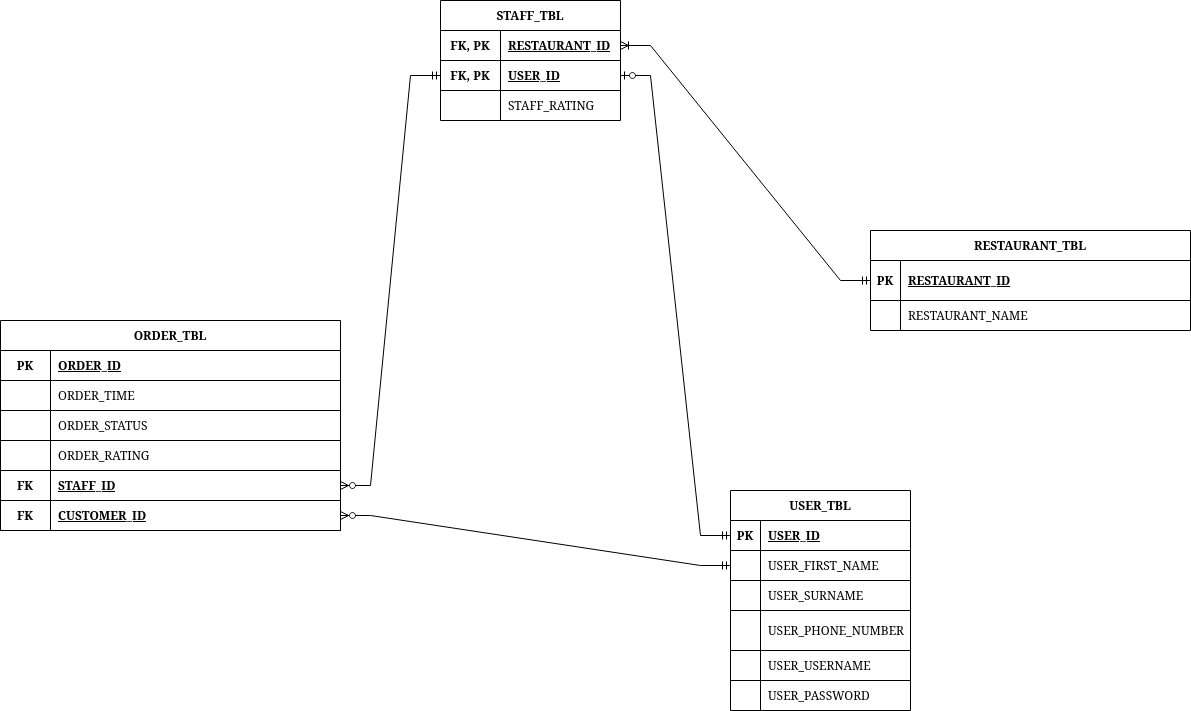

The diagram above was exported from draw.io. Its source (the exported page's mxGraphModel, read from the mxfile embedded in the PNG):
<mxGraphModel dx="1422" dy="-322" grid="1" gridSize="10" guides="1" tooltips="1" connect="1" arrows="1" fold="1" page="1" pageScale="1" pageWidth="850" pageHeight="1100" background="#FFFFFF" math="0" shadow="0" extFonts="Permanent Marker^https://fonts.googleapis.com/css?family=Permanent+Marker">
  <root>
    <mxCell id="0" />
    <mxCell id="1" parent="0" />
    <mxCell id="lRqBrc91K_7Ev6FPOVHK-90" value="USER_TBL" style="shape=table;startSize=30;container=1;collapsible=1;childLayout=tableLayout;fixedRows=1;rowLines=1;fontStyle=1;align=center;resizeLast=1;" parent="1" vertex="1">
      <mxGeometry x="950" y="1790" width="180" height="220" as="geometry" />
    </mxCell>
    <mxCell id="lRqBrc91K_7Ev6FPOVHK-91" value="" style="shape=tableRow;horizontal=0;startSize=0;swimlaneHead=0;swimlaneBody=0;fillColor=none;collapsible=0;dropTarget=0;points=[[0,0.5],[1,0.5]];portConstraint=eastwest;top=0;left=0;right=0;bottom=1;" parent="lRqBrc91K_7Ev6FPOVHK-90" vertex="1">
      <mxGeometry y="30" width="180" height="30" as="geometry" />
    </mxCell>
    <mxCell id="lRqBrc91K_7Ev6FPOVHK-92" value="PK" style="shape=partialRectangle;connectable=0;fillColor=none;top=0;left=0;bottom=0;right=0;fontStyle=1;overflow=hidden;" parent="lRqBrc91K_7Ev6FPOVHK-91" vertex="1">
      <mxGeometry width="30" height="30" as="geometry">
        <mxRectangle width="30" height="30" as="alternateBounds" />
      </mxGeometry>
    </mxCell>
    <mxCell id="lRqBrc91K_7Ev6FPOVHK-93" value="USER_ID" style="shape=partialRectangle;connectable=0;fillColor=none;top=0;left=0;bottom=0;right=0;align=left;spacingLeft=6;fontStyle=5;overflow=hidden;" parent="lRqBrc91K_7Ev6FPOVHK-91" vertex="1">
      <mxGeometry x="30" width="150" height="30" as="geometry">
        <mxRectangle width="150" height="30" as="alternateBounds" />
      </mxGeometry>
    </mxCell>
    <mxCell id="lRqBrc91K_7Ev6FPOVHK-94" value="" style="shape=tableRow;horizontal=0;startSize=0;swimlaneHead=0;swimlaneBody=0;fillColor=none;collapsible=0;dropTarget=0;points=[[0,0.5],[1,0.5]];portConstraint=eastwest;top=0;left=0;right=0;bottom=0;" parent="lRqBrc91K_7Ev6FPOVHK-90" vertex="1">
      <mxGeometry y="60" width="180" height="30" as="geometry" />
    </mxCell>
    <mxCell id="lRqBrc91K_7Ev6FPOVHK-95" value="" style="shape=partialRectangle;connectable=0;fillColor=none;top=0;left=0;bottom=0;right=0;editable=1;overflow=hidden;" parent="lRqBrc91K_7Ev6FPOVHK-94" vertex="1">
      <mxGeometry width="30" height="30" as="geometry">
        <mxRectangle width="30" height="30" as="alternateBounds" />
      </mxGeometry>
    </mxCell>
    <mxCell id="lRqBrc91K_7Ev6FPOVHK-96" value="USER_FIRST_NAME" style="shape=partialRectangle;connectable=0;fillColor=none;top=0;left=0;bottom=0;right=0;align=left;spacingLeft=6;overflow=hidden;" parent="lRqBrc91K_7Ev6FPOVHK-94" vertex="1">
      <mxGeometry x="30" width="150" height="30" as="geometry">
        <mxRectangle width="150" height="30" as="alternateBounds" />
      </mxGeometry>
    </mxCell>
    <mxCell id="lRqBrc91K_7Ev6FPOVHK-97" value="" style="shape=tableRow;horizontal=0;startSize=0;swimlaneHead=0;swimlaneBody=0;fillColor=none;collapsible=0;dropTarget=0;points=[[0,0.5],[1,0.5]];portConstraint=eastwest;top=0;left=0;right=0;bottom=0;" parent="lRqBrc91K_7Ev6FPOVHK-90" vertex="1">
      <mxGeometry y="90" width="180" height="30" as="geometry" />
    </mxCell>
    <mxCell id="lRqBrc91K_7Ev6FPOVHK-98" value="" style="shape=partialRectangle;connectable=0;fillColor=none;top=0;left=0;bottom=0;right=0;editable=1;overflow=hidden;" parent="lRqBrc91K_7Ev6FPOVHK-97" vertex="1">
      <mxGeometry width="30" height="30" as="geometry">
        <mxRectangle width="30" height="30" as="alternateBounds" />
      </mxGeometry>
    </mxCell>
    <mxCell id="lRqBrc91K_7Ev6FPOVHK-99" value="USER_SURNAME" style="shape=partialRectangle;connectable=0;fillColor=none;top=0;left=0;bottom=0;right=0;align=left;spacingLeft=6;overflow=hidden;" parent="lRqBrc91K_7Ev6FPOVHK-97" vertex="1">
      <mxGeometry x="30" width="150" height="30" as="geometry">
        <mxRectangle width="150" height="30" as="alternateBounds" />
      </mxGeometry>
    </mxCell>
    <mxCell id="lRqBrc91K_7Ev6FPOVHK-100" value="" style="shape=tableRow;horizontal=0;startSize=0;swimlaneHead=0;swimlaneBody=0;fillColor=none;collapsible=0;dropTarget=0;points=[[0,0.5],[1,0.5]];portConstraint=eastwest;top=0;left=0;right=0;bottom=0;" parent="lRqBrc91K_7Ev6FPOVHK-90" vertex="1">
      <mxGeometry y="120" width="180" height="40" as="geometry" />
    </mxCell>
    <mxCell id="lRqBrc91K_7Ev6FPOVHK-101" value="" style="shape=partialRectangle;connectable=0;fillColor=none;top=0;left=0;bottom=0;right=0;editable=1;overflow=hidden;" parent="lRqBrc91K_7Ev6FPOVHK-100" vertex="1">
      <mxGeometry width="30" height="40" as="geometry">
        <mxRectangle width="30" height="40" as="alternateBounds" />
      </mxGeometry>
    </mxCell>
    <mxCell id="lRqBrc91K_7Ev6FPOVHK-102" value="USER_PHONE_NUMBER" style="shape=partialRectangle;connectable=0;fillColor=none;top=0;left=0;bottom=0;right=0;align=left;spacingLeft=6;overflow=hidden;" parent="lRqBrc91K_7Ev6FPOVHK-100" vertex="1">
      <mxGeometry x="30" width="150" height="40" as="geometry">
        <mxRectangle width="150" height="40" as="alternateBounds" />
      </mxGeometry>
    </mxCell>
    <mxCell id="lRqBrc91K_7Ev6FPOVHK-154" value="" style="shape=tableRow;horizontal=0;startSize=0;swimlaneHead=0;swimlaneBody=0;fillColor=none;collapsible=0;dropTarget=0;points=[[0,0.5],[1,0.5]];portConstraint=eastwest;top=0;left=0;right=0;bottom=0;" parent="lRqBrc91K_7Ev6FPOVHK-90" vertex="1">
      <mxGeometry y="160" width="180" height="30" as="geometry" />
    </mxCell>
    <mxCell id="lRqBrc91K_7Ev6FPOVHK-155" value="" style="shape=partialRectangle;connectable=0;fillColor=none;top=0;left=0;bottom=0;right=0;editable=1;overflow=hidden;" parent="lRqBrc91K_7Ev6FPOVHK-154" vertex="1">
      <mxGeometry width="30" height="30" as="geometry">
        <mxRectangle width="30" height="30" as="alternateBounds" />
      </mxGeometry>
    </mxCell>
    <mxCell id="lRqBrc91K_7Ev6FPOVHK-156" value="USER_USERNAME" style="shape=partialRectangle;connectable=0;fillColor=none;top=0;left=0;bottom=0;right=0;align=left;spacingLeft=6;overflow=hidden;" parent="lRqBrc91K_7Ev6FPOVHK-154" vertex="1">
      <mxGeometry x="30" width="150" height="30" as="geometry">
        <mxRectangle width="150" height="30" as="alternateBounds" />
      </mxGeometry>
    </mxCell>
    <mxCell id="lRqBrc91K_7Ev6FPOVHK-157" value="" style="shape=tableRow;horizontal=0;startSize=0;swimlaneHead=0;swimlaneBody=0;fillColor=none;collapsible=0;dropTarget=0;points=[[0,0.5],[1,0.5]];portConstraint=eastwest;top=0;left=0;right=0;bottom=0;" parent="lRqBrc91K_7Ev6FPOVHK-90" vertex="1">
      <mxGeometry y="190" width="180" height="30" as="geometry" />
    </mxCell>
    <mxCell id="lRqBrc91K_7Ev6FPOVHK-158" value="" style="shape=partialRectangle;connectable=0;fillColor=none;top=0;left=0;bottom=0;right=0;editable=1;overflow=hidden;" parent="lRqBrc91K_7Ev6FPOVHK-157" vertex="1">
      <mxGeometry width="30" height="30" as="geometry">
        <mxRectangle width="30" height="30" as="alternateBounds" />
      </mxGeometry>
    </mxCell>
    <mxCell id="lRqBrc91K_7Ev6FPOVHK-159" value="USER_PASSWORD" style="shape=partialRectangle;connectable=0;fillColor=none;top=0;left=0;bottom=0;right=0;align=left;spacingLeft=6;overflow=hidden;" parent="lRqBrc91K_7Ev6FPOVHK-157" vertex="1">
      <mxGeometry x="30" width="150" height="30" as="geometry">
        <mxRectangle width="150" height="30" as="alternateBounds" />
      </mxGeometry>
    </mxCell>
    <mxCell id="lRqBrc91K_7Ev6FPOVHK-103" value="" style="edgeStyle=entityRelationEdgeStyle;fontSize=12;html=1;endArrow=ERzeroToOne;startArrow=ERmandOne;rounded=0;entryX=1;entryY=0.5;entryDx=0;entryDy=0;exitX=0;exitY=0.5;exitDx=0;exitDy=0;" parent="1" source="lRqBrc91K_7Ev6FPOVHK-91" target="lRqBrc91K_7Ev6FPOVHK-108" edge="1">
      <mxGeometry width="100" height="100" relative="1" as="geometry">
        <mxPoint x="1290" y="1690" as="sourcePoint" />
        <mxPoint x="1370" y="1780" as="targetPoint" />
      </mxGeometry>
    </mxCell>
    <mxCell id="lRqBrc91K_7Ev6FPOVHK-104" value="STAFF_TBL" style="shape=table;startSize=30;container=1;collapsible=1;childLayout=tableLayout;fixedRows=1;rowLines=1;fontStyle=1;align=center;resizeLast=1;" parent="1" vertex="1">
      <mxGeometry x="660" y="1300" width="180" height="120" as="geometry" />
    </mxCell>
    <mxCell id="lRqBrc91K_7Ev6FPOVHK-105" value="" style="shape=tableRow;horizontal=0;startSize=0;swimlaneHead=0;swimlaneBody=0;fillColor=none;collapsible=0;dropTarget=0;points=[[0,0.5],[1,0.5]];portConstraint=eastwest;top=0;left=0;right=0;bottom=0;" parent="lRqBrc91K_7Ev6FPOVHK-104" vertex="1">
      <mxGeometry y="30" width="180" height="30" as="geometry" />
    </mxCell>
    <mxCell id="lRqBrc91K_7Ev6FPOVHK-106" value="FK, PK" style="shape=partialRectangle;connectable=0;fillColor=none;top=0;left=0;bottom=0;right=0;fontStyle=1;overflow=hidden;" parent="lRqBrc91K_7Ev6FPOVHK-105" vertex="1">
      <mxGeometry width="60" height="30" as="geometry">
        <mxRectangle width="60" height="30" as="alternateBounds" />
      </mxGeometry>
    </mxCell>
    <mxCell id="lRqBrc91K_7Ev6FPOVHK-107" value="RESTAURANT_ID" style="shape=partialRectangle;connectable=0;fillColor=none;top=0;left=0;bottom=0;right=0;align=left;spacingLeft=6;fontStyle=5;overflow=hidden;" parent="lRqBrc91K_7Ev6FPOVHK-105" vertex="1">
      <mxGeometry x="60" width="120" height="30" as="geometry">
        <mxRectangle width="120" height="30" as="alternateBounds" />
      </mxGeometry>
    </mxCell>
    <mxCell id="lRqBrc91K_7Ev6FPOVHK-108" value="" style="shape=tableRow;horizontal=0;startSize=0;swimlaneHead=0;swimlaneBody=0;fillColor=none;collapsible=0;dropTarget=0;points=[[0,0.5],[1,0.5]];portConstraint=eastwest;top=0;left=0;right=0;bottom=1;" parent="lRqBrc91K_7Ev6FPOVHK-104" vertex="1">
      <mxGeometry y="60" width="180" height="30" as="geometry" />
    </mxCell>
    <mxCell id="lRqBrc91K_7Ev6FPOVHK-109" value="FK, PK" style="shape=partialRectangle;connectable=0;fillColor=none;top=0;left=0;bottom=0;right=0;fontStyle=1;overflow=hidden;" parent="lRqBrc91K_7Ev6FPOVHK-108" vertex="1">
      <mxGeometry width="60" height="30" as="geometry">
        <mxRectangle width="60" height="30" as="alternateBounds" />
      </mxGeometry>
    </mxCell>
    <mxCell id="lRqBrc91K_7Ev6FPOVHK-110" value="USER_ID" style="shape=partialRectangle;connectable=0;fillColor=none;top=0;left=0;bottom=0;right=0;align=left;spacingLeft=6;fontStyle=5;overflow=hidden;" parent="lRqBrc91K_7Ev6FPOVHK-108" vertex="1">
      <mxGeometry x="60" width="120" height="30" as="geometry">
        <mxRectangle width="120" height="30" as="alternateBounds" />
      </mxGeometry>
    </mxCell>
    <mxCell id="lRqBrc91K_7Ev6FPOVHK-111" value="" style="shape=tableRow;horizontal=0;startSize=0;swimlaneHead=0;swimlaneBody=0;fillColor=none;collapsible=0;dropTarget=0;points=[[0,0.5],[1,0.5]];portConstraint=eastwest;top=0;left=0;right=0;bottom=0;" parent="lRqBrc91K_7Ev6FPOVHK-104" vertex="1">
      <mxGeometry y="90" width="180" height="30" as="geometry" />
    </mxCell>
    <mxCell id="lRqBrc91K_7Ev6FPOVHK-112" value="" style="shape=partialRectangle;connectable=0;fillColor=none;top=0;left=0;bottom=0;right=0;editable=1;overflow=hidden;" parent="lRqBrc91K_7Ev6FPOVHK-111" vertex="1">
      <mxGeometry width="60" height="30" as="geometry">
        <mxRectangle width="60" height="30" as="alternateBounds" />
      </mxGeometry>
    </mxCell>
    <mxCell id="lRqBrc91K_7Ev6FPOVHK-113" value="STAFF_RATING" style="shape=partialRectangle;connectable=0;fillColor=none;top=0;left=0;bottom=0;right=0;align=left;spacingLeft=6;overflow=hidden;" parent="lRqBrc91K_7Ev6FPOVHK-111" vertex="1">
      <mxGeometry x="60" width="120" height="30" as="geometry">
        <mxRectangle width="120" height="30" as="alternateBounds" />
      </mxGeometry>
    </mxCell>
    <mxCell id="lRqBrc91K_7Ev6FPOVHK-114" value="" style="edgeStyle=entityRelationEdgeStyle;fontSize=12;html=1;endArrow=ERoneToMany;startArrow=ERmandOne;rounded=0;exitX=0;exitY=0.5;exitDx=0;exitDy=0;entryX=1;entryY=0.5;entryDx=0;entryDy=0;" parent="1" source="lRqBrc91K_7Ev6FPOVHK-116" target="lRqBrc91K_7Ev6FPOVHK-105" edge="1">
      <mxGeometry width="100" height="100" relative="1" as="geometry">
        <mxPoint x="985.2941176470588" y="1540" as="sourcePoint" />
        <mxPoint x="1020" y="1855" as="targetPoint" />
      </mxGeometry>
    </mxCell>
    <mxCell id="lRqBrc91K_7Ev6FPOVHK-115" value="RESTAURANT_TBL" style="shape=table;startSize=30;container=1;collapsible=1;childLayout=tableLayout;fixedRows=1;rowLines=1;fontStyle=1;align=center;resizeLast=1;swimlaneLine=1;" parent="1" vertex="1">
      <mxGeometry x="1090" y="1530" width="320" height="100" as="geometry" />
    </mxCell>
    <mxCell id="lRqBrc91K_7Ev6FPOVHK-116" value="" style="shape=partialRectangle;collapsible=0;dropTarget=0;pointerEvents=0;fillColor=none;points=[[0,0.5],[1,0.5]];portConstraint=eastwest;top=0;left=0;right=0;bottom=1;" parent="lRqBrc91K_7Ev6FPOVHK-115" vertex="1">
      <mxGeometry y="30" width="320" height="40" as="geometry" />
    </mxCell>
    <mxCell id="lRqBrc91K_7Ev6FPOVHK-117" value="PK" style="shape=partialRectangle;overflow=hidden;connectable=0;fillColor=none;top=0;left=0;bottom=0;right=0;fontStyle=1;" parent="lRqBrc91K_7Ev6FPOVHK-116" vertex="1">
      <mxGeometry width="30" height="40" as="geometry">
        <mxRectangle width="30" height="40" as="alternateBounds" />
      </mxGeometry>
    </mxCell>
    <mxCell id="lRqBrc91K_7Ev6FPOVHK-118" value="RESTAURANT_ID" style="shape=partialRectangle;overflow=hidden;connectable=0;fillColor=none;top=0;left=0;bottom=0;right=0;align=left;spacingLeft=6;fontStyle=5;" parent="lRqBrc91K_7Ev6FPOVHK-116" vertex="1">
      <mxGeometry x="30" width="290" height="40" as="geometry">
        <mxRectangle width="290" height="40" as="alternateBounds" />
      </mxGeometry>
    </mxCell>
    <mxCell id="lRqBrc91K_7Ev6FPOVHK-119" value="" style="shape=partialRectangle;collapsible=0;dropTarget=0;pointerEvents=0;fillColor=none;points=[[0,0.5],[1,0.5]];portConstraint=eastwest;top=0;left=0;right=0;bottom=0;" parent="lRqBrc91K_7Ev6FPOVHK-115" vertex="1">
      <mxGeometry y="70" width="320" height="30" as="geometry" />
    </mxCell>
    <mxCell id="lRqBrc91K_7Ev6FPOVHK-120" value="" style="shape=partialRectangle;overflow=hidden;connectable=0;fillColor=none;top=0;left=0;bottom=0;right=0;" parent="lRqBrc91K_7Ev6FPOVHK-119" vertex="1">
      <mxGeometry width="30" height="30" as="geometry">
        <mxRectangle width="30" height="30" as="alternateBounds" />
      </mxGeometry>
    </mxCell>
    <mxCell id="lRqBrc91K_7Ev6FPOVHK-121" value="RESTAURANT_NAME" style="shape=partialRectangle;overflow=hidden;connectable=0;fillColor=none;top=0;left=0;bottom=0;right=0;align=left;spacingLeft=6;" parent="lRqBrc91K_7Ev6FPOVHK-119" vertex="1">
      <mxGeometry x="30" width="290" height="30" as="geometry">
        <mxRectangle width="290" height="30" as="alternateBounds" />
      </mxGeometry>
    </mxCell>
    <mxCell id="lRqBrc91K_7Ev6FPOVHK-132" value="ORDER_TBL" style="shape=table;startSize=30;container=1;collapsible=1;childLayout=tableLayout;fixedRows=1;rowLines=1;fontStyle=1;align=center;resizeLast=1;" parent="1" vertex="1">
      <mxGeometry x="220" y="1620" width="340" height="210" as="geometry">
        <mxRectangle x="710" y="80" width="110" height="30" as="alternateBounds" />
      </mxGeometry>
    </mxCell>
    <mxCell id="lRqBrc91K_7Ev6FPOVHK-139" value="" style="shape=tableRow;horizontal=0;startSize=0;swimlaneHead=0;swimlaneBody=0;fillColor=none;collapsible=0;dropTarget=0;points=[[0,0.5],[1,0.5]];portConstraint=eastwest;top=0;left=0;right=0;bottom=1;" parent="lRqBrc91K_7Ev6FPOVHK-132" vertex="1">
      <mxGeometry y="30" width="340" height="30" as="geometry" />
    </mxCell>
    <mxCell id="lRqBrc91K_7Ev6FPOVHK-140" value="PK" style="shape=partialRectangle;connectable=0;fillColor=none;top=0;left=0;bottom=0;right=0;fontStyle=1;overflow=hidden;" parent="lRqBrc91K_7Ev6FPOVHK-139" vertex="1">
      <mxGeometry width="50" height="30" as="geometry">
        <mxRectangle width="50" height="30" as="alternateBounds" />
      </mxGeometry>
    </mxCell>
    <mxCell id="lRqBrc91K_7Ev6FPOVHK-141" value="ORDER_ID" style="shape=partialRectangle;connectable=0;fillColor=none;top=0;left=0;bottom=0;right=0;align=left;spacingLeft=6;fontStyle=5;overflow=hidden;" parent="lRqBrc91K_7Ev6FPOVHK-139" vertex="1">
      <mxGeometry x="50" width="290" height="30" as="geometry">
        <mxRectangle width="290" height="30" as="alternateBounds" />
      </mxGeometry>
    </mxCell>
    <mxCell id="lRqBrc91K_7Ev6FPOVHK-142" value="" style="shape=tableRow;horizontal=0;startSize=0;swimlaneHead=0;swimlaneBody=0;fillColor=none;collapsible=0;dropTarget=0;points=[[0,0.5],[1,0.5]];portConstraint=eastwest;top=0;left=0;right=0;bottom=0;" parent="lRqBrc91K_7Ev6FPOVHK-132" vertex="1">
      <mxGeometry y="60" width="340" height="30" as="geometry" />
    </mxCell>
    <mxCell id="lRqBrc91K_7Ev6FPOVHK-143" value="" style="shape=partialRectangle;connectable=0;fillColor=none;top=0;left=0;bottom=0;right=0;editable=1;overflow=hidden;" parent="lRqBrc91K_7Ev6FPOVHK-142" vertex="1">
      <mxGeometry width="50" height="30" as="geometry">
        <mxRectangle width="50" height="30" as="alternateBounds" />
      </mxGeometry>
    </mxCell>
    <mxCell id="lRqBrc91K_7Ev6FPOVHK-144" value="ORDER_TIME" style="shape=partialRectangle;connectable=0;fillColor=none;top=0;left=0;bottom=0;right=0;align=left;spacingLeft=6;overflow=hidden;" parent="lRqBrc91K_7Ev6FPOVHK-142" vertex="1">
      <mxGeometry x="50" width="290" height="30" as="geometry">
        <mxRectangle width="290" height="30" as="alternateBounds" />
      </mxGeometry>
    </mxCell>
    <mxCell id="lRqBrc91K_7Ev6FPOVHK-145" value="" style="shape=tableRow;horizontal=0;startSize=0;swimlaneHead=0;swimlaneBody=0;fillColor=none;collapsible=0;dropTarget=0;points=[[0,0.5],[1,0.5]];portConstraint=eastwest;top=0;left=0;right=0;bottom=0;" parent="lRqBrc91K_7Ev6FPOVHK-132" vertex="1">
      <mxGeometry y="90" width="340" height="30" as="geometry" />
    </mxCell>
    <mxCell id="lRqBrc91K_7Ev6FPOVHK-146" value="" style="shape=partialRectangle;connectable=0;fillColor=none;top=0;left=0;bottom=0;right=0;editable=1;overflow=hidden;" parent="lRqBrc91K_7Ev6FPOVHK-145" vertex="1">
      <mxGeometry width="50" height="30" as="geometry">
        <mxRectangle width="50" height="30" as="alternateBounds" />
      </mxGeometry>
    </mxCell>
    <mxCell id="lRqBrc91K_7Ev6FPOVHK-147" value="ORDER_STATUS" style="shape=partialRectangle;connectable=0;fillColor=none;top=0;left=0;bottom=0;right=0;align=left;spacingLeft=6;overflow=hidden;" parent="lRqBrc91K_7Ev6FPOVHK-145" vertex="1">
      <mxGeometry x="50" width="290" height="30" as="geometry">
        <mxRectangle width="290" height="30" as="alternateBounds" />
      </mxGeometry>
    </mxCell>
    <mxCell id="lRqBrc91K_7Ev6FPOVHK-148" value="" style="shape=tableRow;horizontal=0;startSize=0;swimlaneHead=0;swimlaneBody=0;fillColor=none;collapsible=0;dropTarget=0;points=[[0,0.5],[1,0.5]];portConstraint=eastwest;top=0;left=0;right=0;bottom=0;" parent="lRqBrc91K_7Ev6FPOVHK-132" vertex="1">
      <mxGeometry y="120" width="340" height="30" as="geometry" />
    </mxCell>
    <mxCell id="lRqBrc91K_7Ev6FPOVHK-149" value="" style="shape=partialRectangle;connectable=0;fillColor=none;top=0;left=0;bottom=0;right=0;editable=1;overflow=hidden;" parent="lRqBrc91K_7Ev6FPOVHK-148" vertex="1">
      <mxGeometry width="50" height="30" as="geometry">
        <mxRectangle width="50" height="30" as="alternateBounds" />
      </mxGeometry>
    </mxCell>
    <mxCell id="lRqBrc91K_7Ev6FPOVHK-150" value="ORDER_RATING" style="shape=partialRectangle;connectable=0;fillColor=none;top=0;left=0;bottom=0;right=0;align=left;spacingLeft=6;overflow=hidden;" parent="lRqBrc91K_7Ev6FPOVHK-148" vertex="1">
      <mxGeometry x="50" width="290" height="30" as="geometry">
        <mxRectangle width="290" height="30" as="alternateBounds" />
      </mxGeometry>
    </mxCell>
    <mxCell id="lRqBrc91K_7Ev6FPOVHK-133" value="" style="shape=tableRow;horizontal=0;startSize=0;swimlaneHead=0;swimlaneBody=0;fillColor=none;collapsible=0;dropTarget=0;points=[[0,0.5],[1,0.5]];portConstraint=eastwest;top=0;left=0;right=0;bottom=1;" parent="lRqBrc91K_7Ev6FPOVHK-132" vertex="1">
      <mxGeometry y="150" width="340" height="30" as="geometry" />
    </mxCell>
    <mxCell id="lRqBrc91K_7Ev6FPOVHK-134" value="FK" style="shape=partialRectangle;connectable=0;fillColor=none;top=0;left=0;bottom=0;right=0;fontStyle=1;overflow=hidden;" parent="lRqBrc91K_7Ev6FPOVHK-133" vertex="1">
      <mxGeometry width="50" height="30" as="geometry">
        <mxRectangle width="50" height="30" as="alternateBounds" />
      </mxGeometry>
    </mxCell>
    <mxCell id="lRqBrc91K_7Ev6FPOVHK-135" value="STAFF_ID" style="shape=partialRectangle;connectable=0;fillColor=none;top=0;left=0;bottom=0;right=0;align=left;spacingLeft=6;fontStyle=5;overflow=hidden;" parent="lRqBrc91K_7Ev6FPOVHK-133" vertex="1">
      <mxGeometry x="50" width="290" height="30" as="geometry">
        <mxRectangle width="290" height="30" as="alternateBounds" />
      </mxGeometry>
    </mxCell>
    <mxCell id="lRqBrc91K_7Ev6FPOVHK-136" value="" style="shape=tableRow;horizontal=0;startSize=0;swimlaneHead=0;swimlaneBody=0;fillColor=none;collapsible=0;dropTarget=0;points=[[0,0.5],[1,0.5]];portConstraint=eastwest;top=0;left=0;right=0;bottom=1;" parent="lRqBrc91K_7Ev6FPOVHK-132" vertex="1">
      <mxGeometry y="180" width="340" height="30" as="geometry" />
    </mxCell>
    <mxCell id="lRqBrc91K_7Ev6FPOVHK-137" value="FK" style="shape=partialRectangle;connectable=0;fillColor=none;top=0;left=0;bottom=0;right=0;fontStyle=1;overflow=hidden;" parent="lRqBrc91K_7Ev6FPOVHK-136" vertex="1">
      <mxGeometry width="50" height="30" as="geometry">
        <mxRectangle width="50" height="30" as="alternateBounds" />
      </mxGeometry>
    </mxCell>
    <mxCell id="lRqBrc91K_7Ev6FPOVHK-138" value="CUSTOMER_ID" style="shape=partialRectangle;connectable=0;fillColor=none;top=0;left=0;bottom=0;right=0;align=left;spacingLeft=6;fontStyle=5;overflow=hidden;" parent="lRqBrc91K_7Ev6FPOVHK-136" vertex="1">
      <mxGeometry x="50" width="290" height="30" as="geometry">
        <mxRectangle width="290" height="30" as="alternateBounds" />
      </mxGeometry>
    </mxCell>
    <mxCell id="BLfNThpjjwASk_fe02Pm-1" value="" style="edgeStyle=entityRelationEdgeStyle;fontSize=12;html=1;endArrow=ERzeroToMany;startArrow=ERmandOne;rounded=0;entryX=1;entryY=0.5;entryDx=0;entryDy=0;exitX=0;exitY=0.5;exitDx=0;exitDy=0;" parent="1" source="lRqBrc91K_7Ev6FPOVHK-94" target="lRqBrc91K_7Ev6FPOVHK-136" edge="1">
      <mxGeometry width="100" height="100" relative="1" as="geometry">
        <mxPoint x="440" y="1940" as="sourcePoint" />
        <mxPoint x="800" y="1820" as="targetPoint" />
      </mxGeometry>
    </mxCell>
    <mxCell id="BLfNThpjjwASk_fe02Pm-2" value="" style="edgeStyle=entityRelationEdgeStyle;fontSize=12;html=1;endArrow=ERzeroToMany;startArrow=ERmandOne;rounded=0;exitX=0;exitY=0.5;exitDx=0;exitDy=0;entryX=1;entryY=0.5;entryDx=0;entryDy=0;" parent="1" source="lRqBrc91K_7Ev6FPOVHK-108" target="lRqBrc91K_7Ev6FPOVHK-133" edge="1">
      <mxGeometry width="100" height="100" relative="1" as="geometry">
        <mxPoint x="660" y="1720" as="sourcePoint" />
        <mxPoint x="760" y="1620" as="targetPoint" />
      </mxGeometry>
    </mxCell>
  </root>
</mxGraphModel>